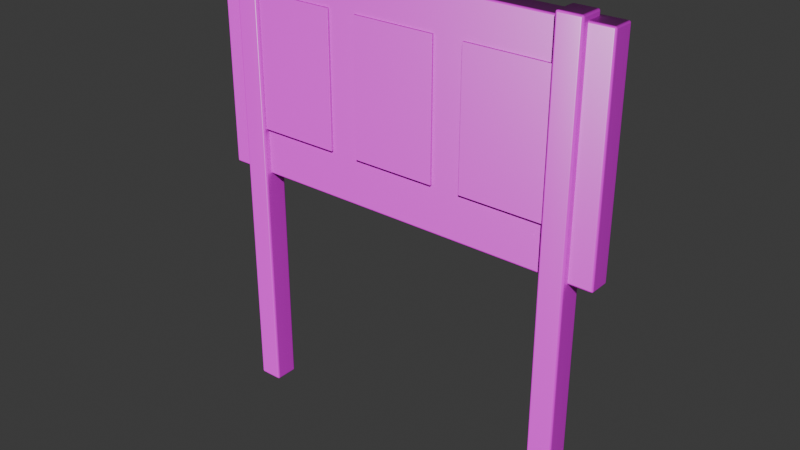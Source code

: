 # Source: board.blend  (saved by Blender 4.5.87; exported with 4.5.12 LTS)
import bpy
from mathutils import Matrix  # noqa: F401  (used for matrix-valued properties, if any)

bpy.ops.wm.read_factory_settings(use_empty=True)
scene = bpy.context.scene
scene.name = 'Scene'

# ---- collections
col_collection = bpy.data.collections.new('Collection'); scene.collection.children.link(col_collection)

# ---- images (referenced by path relative to the original .blend; pixels are not part of the script)
import os
ASSET_DIR = os.environ.get("B2B_ASSET_DIR", "")  # directory of the original .blend (textures are referenced by path, not embedded)
HERE = os.path.dirname(os.path.abspath(__file__))  # packed textures are extracted next to this script under _unpacked/

def load_image(name, relpath, width, height, colorspace="sRGB"):
    """Load a texture the original file referenced (path relative to the .blend, or extracted next to this script)."""
    p = next((c for c in (os.path.join(HERE, relpath), os.path.join(ASSET_DIR, relpath)) if relpath and os.path.exists(c)), "")
    if p:
        img = bpy.data.images.load(p, check_existing=True)
        img.name = name
    else:  # same state as the original file: an image datablock whose file is absent (Cycles renders it pink)
        img = bpy.data.images.new(name, width, height)
        img.source = "FILE"
        img.filepath = "//" + (relpath or name)
    img.colorspace_settings.name = colorspace
    return img
img_warm_worn_ash_albedo_png = load_image('warm-worn-ash-albedo.png', 'warm-worn-ash-albedo.png', 1024, 1024, 'sRGB')
img_warm_worn_ash_roughness_png = load_image('warm-worn-ash-roughness.png', 'warm-worn-ash-roughness.png', 1024, 1024, 'Non-Color')
img_warm_worn_ash_normal_png = load_image('warm-worn-ash-normal.png', 'warm-worn-ash-normal.png', 1024, 1024, 'Non-Color')
img_faded_canvas_albedo_png = load_image('faded-canvas-albedo.png', 'faded-canvas-albedo.png', 1024, 1024, 'sRGB')
img_faded_canvas_roughness_png = load_image('faded-canvas-roughness.png', 'faded-canvas-roughness.png', 1024, 1024, 'Non-Color')
img_faded_canvas_normal_png = load_image('faded-canvas-normal.png', 'faded-canvas-normal.png', 1024, 1024, 'Non-Color')

# ---- materials (node trees are filled in below, after node groups)
mat_warm_worn_ash = bpy.data.materials.new('warm worn ash')
mat_warm_worn_ash.diffuse_color = (0.34, 0.2, 0.1, 1.0)
mat_faded_canvas = bpy.data.materials.new('faded canvas')
mat_faded_canvas.diffuse_color = (0.43, 0.46, 0.31, 1.0)

# ---- material node trees
mat_warm_worn_ash.use_nodes = True; mat_warm_worn_ash.node_tree.nodes.clear()
_N = mat_warm_worn_ash.node_tree.nodes; _L = mat_warm_worn_ash.node_tree.links
n0 = _N.new('ShaderNodeBsdfPrincipled'); n0.name = 'Principled BSDF'; n0.location = (-200, 100)
n1 = _N.new('ShaderNodeOutputMaterial'); n1.name = 'Material Output'; n1.location = (200, 100)
n2 = _N.new('ShaderNodeTexNoise'); n2.name = 'Noise Texture'; n2.location = (0, 0)
n2.inputs[2].default_value = 130.0
n3 = _N.new('ShaderNodeBump'); n3.name = 'Bump'; n3.location = (0, 0)
n3.inputs[0].default_value = 0.12
n3.inputs[1].default_value = 0.002
n4 = _N.new('ShaderNodeTexImage'); n4.name = 'Image Texture'; n4.location = (0, 0)
n4.label = 'Original exported albedo'
n4.image = img_warm_worn_ash_albedo_png
n5 = _N.new('ShaderNodeTexImage'); n5.name = 'Image Texture.001'; n5.location = (0, 0)
n5.label = 'Original exported roughness'
n5.image = img_warm_worn_ash_roughness_png
n6 = _N.new('ShaderNodeTexImage'); n6.name = 'Image Texture.002'; n6.location = (0, 0)
n6.label = 'Original exported normal'
n6.image = img_warm_worn_ash_normal_png
n7 = _N.new('ShaderNodeNormalMap'); n7.name = 'Normal Map'; n7.location = (0, 0)
n7.inputs[0].default_value = 0.55
_L.new(n0.outputs[0], n1.inputs[0])
_L.new(n2.outputs[0], n3.inputs[3])
_L.new(n4.outputs[0], n0.inputs[0])
_L.new(n5.outputs[0], n0.inputs[2])
_L.new(n6.outputs[0], n7.inputs[1])
_L.new(n7.outputs[0], n0.inputs[5])
n1.is_active_output = True
mat_faded_canvas.use_nodes = True; mat_faded_canvas.node_tree.nodes.clear()
_N = mat_faded_canvas.node_tree.nodes; _L = mat_faded_canvas.node_tree.links
n0 = _N.new('ShaderNodeBsdfPrincipled'); n0.name = 'Principled BSDF'; n0.location = (-200, 100)
n1 = _N.new('ShaderNodeOutputMaterial'); n1.name = 'Material Output'; n1.location = (200, 100)
n2 = _N.new('ShaderNodeTexNoise'); n2.name = 'Noise Texture'; n2.location = (0, 0)
n2.inputs[2].default_value = 130.0
n3 = _N.new('ShaderNodeBump'); n3.name = 'Bump'; n3.location = (0, 0)
n3.inputs[0].default_value = 0.12
n3.inputs[1].default_value = 0.002
n4 = _N.new('ShaderNodeTexImage'); n4.name = 'Image Texture'; n4.location = (0, 0)
n4.label = 'Original exported albedo'
n4.image = img_faded_canvas_albedo_png
n5 = _N.new('ShaderNodeTexImage'); n5.name = 'Image Texture.001'; n5.location = (0, 0)
n5.label = 'Original exported roughness'
n5.image = img_faded_canvas_roughness_png
n6 = _N.new('ShaderNodeTexImage'); n6.name = 'Image Texture.002'; n6.location = (0, 0)
n6.label = 'Original exported normal'
n6.image = img_faded_canvas_normal_png
n7 = _N.new('ShaderNodeNormalMap'); n7.name = 'Normal Map'; n7.location = (0, 0)
n7.inputs[0].default_value = 0.55
_L.new(n0.outputs[0], n1.inputs[0])
_L.new(n2.outputs[0], n3.inputs[3])
_L.new(n4.outputs[0], n0.inputs[0])
_L.new(n5.outputs[0], n0.inputs[2])
_L.new(n6.outputs[0], n7.inputs[1])
_L.new(n7.outputs[0], n0.inputs[5])
n1.is_active_output = True

# ---- world
world_world = bpy.data.worlds.new('World'); scene.world = world_world
world_world.use_nodes = True; world_world.node_tree.nodes.clear()
_N = world_world.node_tree.nodes; _L = world_world.node_tree.links
n0 = _N.new('ShaderNodeOutputWorld'); n0.name = 'World Output'; n0.location = (200, 100)
n1 = _N.new('ShaderNodeBackground'); n1.name = 'Background'; n1.location = (-200, 100)
n1.inputs[0].default_value = (0.05088, 0.05088, 0.05088, 1.0)
_L.new(n1.outputs[0], n0.inputs[0])
n0.is_active_output = True
world_world.color = (0.05088, 0.05088, 0.05088)
world_world.sun_shadow_jitter_overblur = 0.0

# ---- meshes
me_cube_009 = bpy.data.meshes.new('Cube.009')
me_cube_009.from_pydata([(-0.045, -0.045, -0.85), (-0.045, -0.045, 0.85), (-0.045, 0.045, -0.85), (-0.045, 0.045, 0.85), (0.045, -0.045, -0.85), (0.045, -0.045, 0.85), (0.045, 0.045, -0.85), (0.045, 0.045, 0.85)], [], [(0, 1, 3, 2), (2, 3, 7, 6), (6, 7, 5, 4), (4, 5, 1, 0), (2, 6, 4, 0), (7, 3, 1, 5)])
_uv = me_cube_009.uv_layers.new(name='UVMap')
_uv.uv.foreach_set('vector', [0.375, 0.0, 0.625, 0.0, 0.625, 0.25, 0.375, 0.25, 0.375, 0.25, 0.625, 0.25, 0.625, 0.5, 0.375, 0.5, 0.375, 0.5, 0.625, 0.5, 0.625, 0.75, 0.375, 0.75, 0.375, 0.75, 0.625, 0.75, 0.625, 1.0, 0.375, 1.0, 0.125, 0.5, 0.375, 0.5, 0.375, 0.75, 0.125, 0.75, 0.625, 0.5, 0.875, 0.5, 0.875, 0.75, 0.625, 0.75])
me_cube_009.materials.append(mat_warm_worn_ash)
me_cube_009.update()
me_cube_010 = bpy.data.meshes.new('Cube.010')
me_cube_010.from_pydata([(-0.045, -0.045, -0.85), (-0.045, -0.045, 0.85), (-0.045, 0.045, -0.85), (-0.045, 0.045, 0.85), (0.045, -0.045, -0.85), (0.045, -0.045, 0.85), (0.045, 0.045, -0.85), (0.045, 0.045, 0.85)], [], [(0, 1, 3, 2), (2, 3, 7, 6), (6, 7, 5, 4), (4, 5, 1, 0), (2, 6, 4, 0), (7, 3, 1, 5)])
_uv = me_cube_010.uv_layers.new(name='UVMap')
_uv.uv.foreach_set('vector', [0.375, 0.0, 0.625, 0.0, 0.625, 0.25, 0.375, 0.25, 0.375, 0.25, 0.625, 0.25, 0.625, 0.5, 0.375, 0.5, 0.375, 0.5, 0.625, 0.5, 0.625, 0.75, 0.375, 0.75, 0.375, 0.75, 0.625, 0.75, 0.625, 1.0, 0.375, 1.0, 0.125, 0.5, 0.375, 0.5, 0.375, 0.75, 0.125, 0.75, 0.625, 0.5, 0.875, 0.5, 0.875, 0.75, 0.625, 0.75])
me_cube_010.materials.append(mat_warm_worn_ash)
me_cube_010.update()
me_cube_011 = bpy.data.meshes.new('Cube.011')
me_cube_011.from_pydata([(-0.75, -0.04, -0.4), (-0.75, -0.04, 0.4), (-0.75, 0.04, -0.4), (-0.75, 0.04, 0.4), (0.75, -0.04, -0.4), (0.75, -0.04, 0.4), (0.75, 0.04, -0.4), (0.75, 0.04, 0.4)], [], [(0, 1, 3, 2), (2, 3, 7, 6), (6, 7, 5, 4), (4, 5, 1, 0), (2, 6, 4, 0), (7, 3, 1, 5)])
_uv = me_cube_011.uv_layers.new(name='UVMap')
_uv.uv.foreach_set('vector', [0.375, 0.0, 0.625, 0.0, 0.625, 0.25, 0.375, 0.25, 0.375, 0.25, 0.625, 0.25, 0.625, 0.5, 0.375, 0.5, 0.375, 0.5, 0.625, 0.5, 0.625, 0.75, 0.375, 0.75, 0.375, 0.75, 0.625, 0.75, 0.625, 1.0, 0.375, 1.0, 0.125, 0.5, 0.375, 0.5, 0.375, 0.75, 0.125, 0.75, 0.625, 0.5, 0.875, 0.5, 0.875, 0.75, 0.625, 0.75])
me_cube_011.materials.append(mat_warm_worn_ash)
me_cube_011.update()
me_cube_012 = bpy.data.meshes.new('Cube.012')
me_cube_012.from_pydata([(-0.155, -0.004, -0.245), (-0.155, -0.004, 0.245), (-0.155, 0.004, -0.245), (-0.155, 0.004, 0.245), (0.155, -0.004, -0.245), (0.155, -0.004, 0.245), (0.155, 0.004, -0.245), (0.155, 0.004, 0.245)], [], [(0, 1, 3, 2), (2, 3, 7, 6), (6, 7, 5, 4), (4, 5, 1, 0), (2, 6, 4, 0), (7, 3, 1, 5)])
_uv = me_cube_012.uv_layers.new(name='UVMap')
_uv.uv.foreach_set('vector', [0.375, 0.0, 0.625, 0.0, 0.625, 0.25, 0.375, 0.25, 0.375, 0.25, 0.625, 0.25, 0.625, 0.5, 0.375, 0.5, 0.375, 0.5, 0.625, 0.5, 0.625, 0.75, 0.375, 0.75, 0.375, 0.75, 0.625, 0.75, 0.625, 1.0, 0.375, 1.0, 0.125, 0.5, 0.375, 0.5, 0.375, 0.75, 0.125, 0.75, 0.625, 0.5, 0.875, 0.5, 0.875, 0.75, 0.625, 0.75])
me_cube_012.materials.append(mat_faded_canvas)
me_cube_012.update()
me_cube_013 = bpy.data.meshes.new('Cube.013')
me_cube_013.from_pydata([(-0.155, -0.004, -0.245), (-0.155, -0.004, 0.245), (-0.155, 0.004, -0.245), (-0.155, 0.004, 0.245), (0.155, -0.004, -0.245), (0.155, -0.004, 0.245), (0.155, 0.004, -0.245), (0.155, 0.004, 0.245)], [], [(0, 1, 3, 2), (2, 3, 7, 6), (6, 7, 5, 4), (4, 5, 1, 0), (2, 6, 4, 0), (7, 3, 1, 5)])
_uv = me_cube_013.uv_layers.new(name='UVMap')
_uv.uv.foreach_set('vector', [0.375, 0.0, 0.625, 0.0, 0.625, 0.25, 0.375, 0.25, 0.375, 0.25, 0.625, 0.25, 0.625, 0.5, 0.375, 0.5, 0.375, 0.5, 0.625, 0.5, 0.625, 0.75, 0.375, 0.75, 0.375, 0.75, 0.625, 0.75, 0.625, 1.0, 0.375, 1.0, 0.125, 0.5, 0.375, 0.5, 0.375, 0.75, 0.125, 0.75, 0.625, 0.5, 0.875, 0.5, 0.875, 0.75, 0.625, 0.75])
me_cube_013.materials.append(mat_faded_canvas)
me_cube_013.update()
me_cube_014 = bpy.data.meshes.new('Cube.014')
me_cube_014.from_pydata([(-0.155, -0.004, -0.245), (-0.155, -0.004, 0.245), (-0.155, 0.004, -0.245), (-0.155, 0.004, 0.245), (0.155, -0.004, -0.245), (0.155, -0.004, 0.245), (0.155, 0.004, -0.245), (0.155, 0.004, 0.245)], [], [(0, 1, 3, 2), (2, 3, 7, 6), (6, 7, 5, 4), (4, 5, 1, 0), (2, 6, 4, 0), (7, 3, 1, 5)])
_uv = me_cube_014.uv_layers.new(name='UVMap')
_uv.uv.foreach_set('vector', [0.375, 0.0, 0.625, 0.0, 0.625, 0.25, 0.375, 0.25, 0.375, 0.25, 0.625, 0.25, 0.625, 0.5, 0.375, 0.5, 0.375, 0.5, 0.625, 0.5, 0.625, 0.75, 0.375, 0.75, 0.375, 0.75, 0.625, 0.75, 0.625, 1.0, 0.375, 1.0, 0.125, 0.5, 0.375, 0.5, 0.375, 0.75, 0.125, 0.75, 0.625, 0.5, 0.875, 0.5, 0.875, 0.75, 0.625, 0.75])
me_cube_014.materials.append(mat_faded_canvas)
me_cube_014.update()

# ---- objects
ob_board_post = bpy.data.objects.new('board post', me_cube_009)
ob_board_post_001 = bpy.data.objects.new('board post.001', me_cube_010)
ob_notice_backing = bpy.data.objects.new('notice backing', me_cube_011)
ob_paper_notice = bpy.data.objects.new('paper notice', me_cube_012)
ob_paper_notice_001 = bpy.data.objects.new('paper notice.001', me_cube_013)
ob_paper_notice_002 = bpy.data.objects.new('paper notice.002', me_cube_014)

# ---- transforms, parenting, visibility, modifiers, constraints
ob_board_post.location = (-0.62, 0.0, 0.85)
_m = ob_board_post.modifiers.new('soft worn edges', 'BEVEL')
_m.width = 0.0081
_m.width_pct = 0.0081
_m.segments = 3
_m = ob_board_post.modifiers.new('weighted normals', 'WEIGHTED_NORMAL')
ob_board_post_001.location = (0.62, 0.0, 0.85)
_m = ob_board_post_001.modifiers.new('soft worn edges', 'BEVEL')
_m.width = 0.0081
_m.width_pct = 0.0081
_m.segments = 3
_m = ob_board_post_001.modifiers.new('weighted normals', 'WEIGHTED_NORMAL')
ob_notice_backing.location = (0.0, 0.02, 1.28)
_m = ob_notice_backing.modifiers.new('soft worn edges', 'BEVEL')
_m.width = 0.0072
_m.width_pct = 0.0072
_m.segments = 3
_m = ob_notice_backing.modifiers.new('weighted normals', 'WEIGHTED_NORMAL')
ob_paper_notice.location = (-0.42, -0.028, 1.3)
_m = ob_paper_notice.modifiers.new('soft worn edges', 'BEVEL')
_m.width = 0.00072
_m.width_pct = 0.00072
_m.segments = 3
_m = ob_paper_notice.modifiers.new('weighted normals', 'WEIGHTED_NORMAL')
ob_paper_notice_001.location = (0.0, -0.028, 1.3)
_m = ob_paper_notice_001.modifiers.new('soft worn edges', 'BEVEL')
_m.width = 0.00072
_m.width_pct = 0.00072
_m.segments = 3
_m = ob_paper_notice_001.modifiers.new('weighted normals', 'WEIGHTED_NORMAL')
ob_paper_notice_002.location = (0.42, -0.028, 1.3)
_m = ob_paper_notice_002.modifiers.new('soft worn edges', 'BEVEL')
_m.width = 0.00072
_m.width_pct = 0.00072
_m.segments = 3
_m = ob_paper_notice_002.modifiers.new('weighted normals', 'WEIGHTED_NORMAL')

# ---- collection membership
col_collection.objects.link(ob_board_post)
col_collection.objects.link(ob_board_post_001)
col_collection.objects.link(ob_notice_backing)
col_collection.objects.link(ob_paper_notice)
col_collection.objects.link(ob_paper_notice_001)
col_collection.objects.link(ob_paper_notice_002)

# ---- scene / render settings (as saved in the file)
scene.frame_start = 1; scene.frame_end = 250; scene.frame_set(1)
scene.render.engine = 'BLENDER_EEVEE_NEXT'
bpy.context.view_layer.update()

# ---- added for rendering (the .blend has no active camera and no usable light): camera, sun
cam_auto = bpy.data.cameras.new('AutoCamera')
cam_auto.lens = 50.0
cam_auto.sensor_width = 36.0
cam_auto.clip_end = 1000.0
ob_auto_camera = bpy.data.objects.new('AutoCamera', cam_auto)
scene.collection.objects.link(ob_auto_camera)
ob_auto_camera.location = (2.09988, -2.51235, 2.5299)
ob_auto_camera.rotation_euler = (1.09748, -7.21219e-08, 0.694738)
scene.camera = ob_auto_camera
light_auto_sun = bpy.data.lights.new('AutoSun', 'SUN')
light_auto_sun.energy = 3.0
light_auto_sun.angle = 0.0523599
ob_auto_sun = bpy.data.objects.new('AutoSun', light_auto_sun)
scene.collection.objects.link(ob_auto_sun)
ob_auto_sun.rotation_euler = (0.872665, 0.174533, 0.523599)
bpy.context.view_layer.update()
